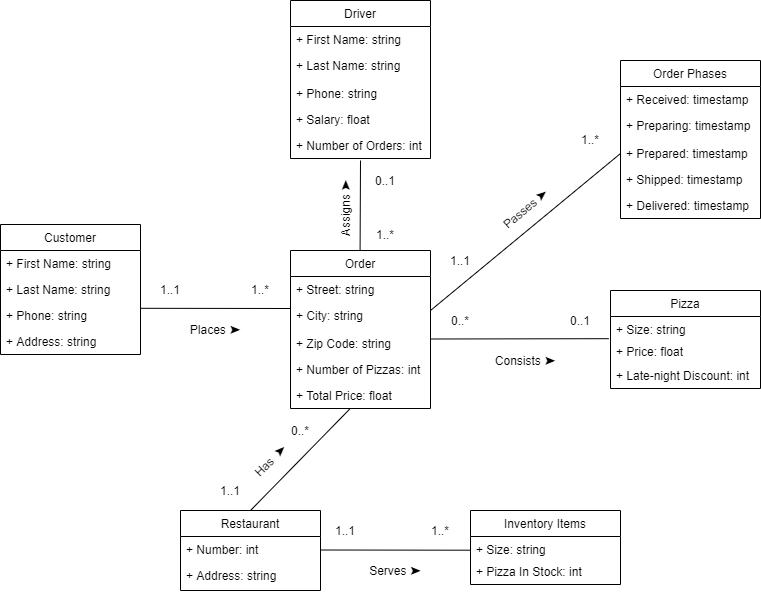

The diagram above was exported from draw.io. Its source (the exported page's mxGraphModel, read from the mxfile embedded in the PNG):
<mxGraphModel dx="348" dy="473" grid="1" gridSize="10" guides="1" tooltips="1" connect="1" arrows="1" fold="1" page="1" pageScale="1" pageWidth="850" pageHeight="1100" math="0" shadow="0">
  <root>
    <mxCell id="0" />
    <mxCell id="1" parent="0" />
    <mxCell id="wpV6369OGpfTq2VCgjkr-1" value="Restaurant" style="swimlane;fontStyle=0;childLayout=stackLayout;horizontal=1;startSize=26;fillColor=none;horizontalStack=0;resizeParent=1;resizeParentMax=0;resizeLast=0;collapsible=1;marginBottom=0;" parent="1" vertex="1">
      <mxGeometry x="220" y="520" width="140" height="80" as="geometry" />
    </mxCell>
    <mxCell id="wpV6369OGpfTq2VCgjkr-2" value="+ Number: int" style="text;strokeColor=none;fillColor=none;align=left;verticalAlign=top;spacingLeft=4;spacingRight=4;overflow=hidden;rotatable=0;points=[[0,0.5],[1,0.5]];portConstraint=eastwest;" parent="wpV6369OGpfTq2VCgjkr-1" vertex="1">
      <mxGeometry y="26" width="140" height="26" as="geometry" />
    </mxCell>
    <mxCell id="wpV6369OGpfTq2VCgjkr-3" value="+ Address: string" style="text;strokeColor=none;fillColor=none;align=left;verticalAlign=top;spacingLeft=4;spacingRight=4;overflow=hidden;rotatable=0;points=[[0,0.5],[1,0.5]];portConstraint=eastwest;" parent="wpV6369OGpfTq2VCgjkr-1" vertex="1">
      <mxGeometry y="52" width="140" height="28" as="geometry" />
    </mxCell>
    <mxCell id="wpV6369OGpfTq2VCgjkr-6" value="Customer" style="swimlane;fontStyle=0;childLayout=stackLayout;horizontal=1;startSize=26;fillColor=none;horizontalStack=0;resizeParent=1;resizeParentMax=0;resizeLast=0;collapsible=1;marginBottom=0;" parent="1" vertex="1">
      <mxGeometry x="40" y="234" width="140" height="130" as="geometry" />
    </mxCell>
    <mxCell id="wpV6369OGpfTq2VCgjkr-7" value="+ First Name: string" style="text;strokeColor=none;fillColor=none;align=left;verticalAlign=top;spacingLeft=4;spacingRight=4;overflow=hidden;rotatable=0;points=[[0,0.5],[1,0.5]];portConstraint=eastwest;" parent="wpV6369OGpfTq2VCgjkr-6" vertex="1">
      <mxGeometry y="26" width="140" height="26" as="geometry" />
    </mxCell>
    <mxCell id="wpV6369OGpfTq2VCgjkr-8" value="+ Last Name: string" style="text;strokeColor=none;fillColor=none;align=left;verticalAlign=top;spacingLeft=4;spacingRight=4;overflow=hidden;rotatable=0;points=[[0,0.5],[1,0.5]];portConstraint=eastwest;" parent="wpV6369OGpfTq2VCgjkr-6" vertex="1">
      <mxGeometry y="52" width="140" height="26" as="geometry" />
    </mxCell>
    <mxCell id="wpV6369OGpfTq2VCgjkr-9" value="+ Phone: string" style="text;strokeColor=none;fillColor=none;align=left;verticalAlign=top;spacingLeft=4;spacingRight=4;overflow=hidden;rotatable=0;points=[[0,0.5],[1,0.5]];portConstraint=eastwest;" parent="wpV6369OGpfTq2VCgjkr-6" vertex="1">
      <mxGeometry y="78" width="140" height="26" as="geometry" />
    </mxCell>
    <mxCell id="wpV6369OGpfTq2VCgjkr-10" value="+ Address: string" style="text;strokeColor=none;fillColor=none;align=left;verticalAlign=top;spacingLeft=4;spacingRight=4;overflow=hidden;rotatable=0;points=[[0,0.5],[1,0.5]];portConstraint=eastwest;" parent="wpV6369OGpfTq2VCgjkr-6" vertex="1">
      <mxGeometry y="104" width="140" height="26" as="geometry" />
    </mxCell>
    <mxCell id="wpV6369OGpfTq2VCgjkr-12" value="Pizza" style="swimlane;fontStyle=0;childLayout=stackLayout;horizontal=1;startSize=26;fillColor=none;horizontalStack=0;resizeParent=1;resizeParentMax=0;resizeLast=0;collapsible=1;marginBottom=0;" parent="1" vertex="1">
      <mxGeometry x="650" y="300" width="150" height="98" as="geometry" />
    </mxCell>
    <mxCell id="wpV6369OGpfTq2VCgjkr-13" value="+ Size: string" style="text;strokeColor=none;fillColor=none;align=left;verticalAlign=top;spacingLeft=4;spacingRight=4;overflow=hidden;rotatable=0;points=[[0,0.5],[1,0.5]];portConstraint=eastwest;" parent="wpV6369OGpfTq2VCgjkr-12" vertex="1">
      <mxGeometry y="26" width="150" height="22" as="geometry" />
    </mxCell>
    <mxCell id="wpV6369OGpfTq2VCgjkr-14" value="+ Price: float" style="text;strokeColor=none;fillColor=none;align=left;verticalAlign=top;spacingLeft=4;spacingRight=4;overflow=hidden;rotatable=0;points=[[0,0.5],[1,0.5]];portConstraint=eastwest;" parent="wpV6369OGpfTq2VCgjkr-12" vertex="1">
      <mxGeometry y="48" width="150" height="24" as="geometry" />
    </mxCell>
    <mxCell id="wpV6369OGpfTq2VCgjkr-15" value="+ Late-night Discount: int" style="text;strokeColor=none;fillColor=none;align=left;verticalAlign=top;spacingLeft=4;spacingRight=4;overflow=hidden;rotatable=0;points=[[0,0.5],[1,0.5]];portConstraint=eastwest;" parent="wpV6369OGpfTq2VCgjkr-12" vertex="1">
      <mxGeometry y="72" width="150" height="26" as="geometry" />
    </mxCell>
    <mxCell id="wpV6369OGpfTq2VCgjkr-17" value="Order Phases" style="swimlane;fontStyle=0;childLayout=stackLayout;horizontal=1;startSize=26;fillColor=none;horizontalStack=0;resizeParent=1;resizeParentMax=0;resizeLast=0;collapsible=1;marginBottom=0;" parent="1" vertex="1">
      <mxGeometry x="660" y="70" width="140" height="158" as="geometry" />
    </mxCell>
    <mxCell id="wpV6369OGpfTq2VCgjkr-18" value="+ Received: timestamp" style="text;strokeColor=none;fillColor=none;align=left;verticalAlign=top;spacingLeft=4;spacingRight=4;overflow=hidden;rotatable=0;points=[[0,0.5],[1,0.5]];portConstraint=eastwest;" parent="wpV6369OGpfTq2VCgjkr-17" vertex="1">
      <mxGeometry y="26" width="140" height="26" as="geometry" />
    </mxCell>
    <mxCell id="wpV6369OGpfTq2VCgjkr-19" value="+ Preparing: timestamp" style="text;strokeColor=none;fillColor=none;align=left;verticalAlign=top;spacingLeft=4;spacingRight=4;overflow=hidden;rotatable=0;points=[[0,0.5],[1,0.5]];portConstraint=eastwest;" parent="wpV6369OGpfTq2VCgjkr-17" vertex="1">
      <mxGeometry y="52" width="140" height="28" as="geometry" />
    </mxCell>
    <mxCell id="wpV6369OGpfTq2VCgjkr-20" value="+ Prepared: timestamp" style="text;strokeColor=none;fillColor=none;align=left;verticalAlign=top;spacingLeft=4;spacingRight=4;overflow=hidden;rotatable=0;points=[[0,0.5],[1,0.5]];portConstraint=eastwest;" parent="wpV6369OGpfTq2VCgjkr-17" vertex="1">
      <mxGeometry y="80" width="140" height="26" as="geometry" />
    </mxCell>
    <mxCell id="wpV6369OGpfTq2VCgjkr-21" value="+ Shipped: timestamp" style="text;strokeColor=none;fillColor=none;align=left;verticalAlign=top;spacingLeft=4;spacingRight=4;overflow=hidden;rotatable=0;points=[[0,0.5],[1,0.5]];portConstraint=eastwest;" parent="wpV6369OGpfTq2VCgjkr-17" vertex="1">
      <mxGeometry y="106" width="140" height="26" as="geometry" />
    </mxCell>
    <mxCell id="wpV6369OGpfTq2VCgjkr-22" value="+ Delivered: timestamp" style="text;strokeColor=none;fillColor=none;align=left;verticalAlign=top;spacingLeft=4;spacingRight=4;overflow=hidden;rotatable=0;points=[[0,0.5],[1,0.5]];portConstraint=eastwest;" parent="wpV6369OGpfTq2VCgjkr-17" vertex="1">
      <mxGeometry y="132" width="140" height="26" as="geometry" />
    </mxCell>
    <mxCell id="wpV6369OGpfTq2VCgjkr-23" value="Driver" style="swimlane;fontStyle=0;childLayout=stackLayout;horizontal=1;startSize=26;fillColor=none;horizontalStack=0;resizeParent=1;resizeParentMax=0;resizeLast=0;collapsible=1;marginBottom=0;" parent="1" vertex="1">
      <mxGeometry x="330" y="10" width="140" height="158" as="geometry" />
    </mxCell>
    <mxCell id="wpV6369OGpfTq2VCgjkr-24" value="+ First Name: string" style="text;strokeColor=none;fillColor=none;align=left;verticalAlign=top;spacingLeft=4;spacingRight=4;overflow=hidden;rotatable=0;points=[[0,0.5],[1,0.5]];portConstraint=eastwest;" parent="wpV6369OGpfTq2VCgjkr-23" vertex="1">
      <mxGeometry y="26" width="140" height="26" as="geometry" />
    </mxCell>
    <mxCell id="wpV6369OGpfTq2VCgjkr-25" value="+ Last Name: string" style="text;strokeColor=none;fillColor=none;align=left;verticalAlign=top;spacingLeft=4;spacingRight=4;overflow=hidden;rotatable=0;points=[[0,0.5],[1,0.5]];portConstraint=eastwest;" parent="wpV6369OGpfTq2VCgjkr-23" vertex="1">
      <mxGeometry y="52" width="140" height="28" as="geometry" />
    </mxCell>
    <mxCell id="wpV6369OGpfTq2VCgjkr-26" value="+ Phone: string" style="text;strokeColor=none;fillColor=none;align=left;verticalAlign=top;spacingLeft=4;spacingRight=4;overflow=hidden;rotatable=0;points=[[0,0.5],[1,0.5]];portConstraint=eastwest;" parent="wpV6369OGpfTq2VCgjkr-23" vertex="1">
      <mxGeometry y="80" width="140" height="26" as="geometry" />
    </mxCell>
    <mxCell id="wpV6369OGpfTq2VCgjkr-27" value="+ Salary: float" style="text;strokeColor=none;fillColor=none;align=left;verticalAlign=top;spacingLeft=4;spacingRight=4;overflow=hidden;rotatable=0;points=[[0,0.5],[1,0.5]];portConstraint=eastwest;" parent="wpV6369OGpfTq2VCgjkr-23" vertex="1">
      <mxGeometry y="106" width="140" height="26" as="geometry" />
    </mxCell>
    <mxCell id="wpV6369OGpfTq2VCgjkr-28" value="+ Number of Orders: int" style="text;strokeColor=none;fillColor=none;align=left;verticalAlign=top;spacingLeft=4;spacingRight=4;overflow=hidden;rotatable=0;points=[[0,0.5],[1,0.5]];portConstraint=eastwest;" parent="wpV6369OGpfTq2VCgjkr-23" vertex="1">
      <mxGeometry y="132" width="140" height="26" as="geometry" />
    </mxCell>
    <mxCell id="wpV6369OGpfTq2VCgjkr-29" value="Order" style="swimlane;fontStyle=0;childLayout=stackLayout;horizontal=1;startSize=26;fillColor=none;horizontalStack=0;resizeParent=1;resizeParentMax=0;resizeLast=0;collapsible=1;marginBottom=0;" parent="1" vertex="1">
      <mxGeometry x="330" y="260" width="140" height="158" as="geometry" />
    </mxCell>
    <mxCell id="wpV6369OGpfTq2VCgjkr-30" value="+ Street: string" style="text;strokeColor=none;fillColor=none;align=left;verticalAlign=top;spacingLeft=4;spacingRight=4;overflow=hidden;rotatable=0;points=[[0,0.5],[1,0.5]];portConstraint=eastwest;" parent="wpV6369OGpfTq2VCgjkr-29" vertex="1">
      <mxGeometry y="26" width="140" height="26" as="geometry" />
    </mxCell>
    <mxCell id="wpV6369OGpfTq2VCgjkr-31" value="+ City: string" style="text;strokeColor=none;fillColor=none;align=left;verticalAlign=top;spacingLeft=4;spacingRight=4;overflow=hidden;rotatable=0;points=[[0,0.5],[1,0.5]];portConstraint=eastwest;" parent="wpV6369OGpfTq2VCgjkr-29" vertex="1">
      <mxGeometry y="52" width="140" height="28" as="geometry" />
    </mxCell>
    <mxCell id="wpV6369OGpfTq2VCgjkr-32" value="+ Zip Code: string" style="text;strokeColor=none;fillColor=none;align=left;verticalAlign=top;spacingLeft=4;spacingRight=4;overflow=hidden;rotatable=0;points=[[0,0.5],[1,0.5]];portConstraint=eastwest;" parent="wpV6369OGpfTq2VCgjkr-29" vertex="1">
      <mxGeometry y="80" width="140" height="26" as="geometry" />
    </mxCell>
    <mxCell id="wpV6369OGpfTq2VCgjkr-33" value="+ Number of Pizzas: int" style="text;strokeColor=none;fillColor=none;align=left;verticalAlign=top;spacingLeft=4;spacingRight=4;overflow=hidden;rotatable=0;points=[[0,0.5],[1,0.5]];portConstraint=eastwest;" parent="wpV6369OGpfTq2VCgjkr-29" vertex="1">
      <mxGeometry y="106" width="140" height="26" as="geometry" />
    </mxCell>
    <mxCell id="wpV6369OGpfTq2VCgjkr-34" value="+ Total Price: float" style="text;strokeColor=none;fillColor=none;align=left;verticalAlign=top;spacingLeft=4;spacingRight=4;overflow=hidden;rotatable=0;points=[[0,0.5],[1,0.5]];portConstraint=eastwest;" parent="wpV6369OGpfTq2VCgjkr-29" vertex="1">
      <mxGeometry y="132" width="140" height="26" as="geometry" />
    </mxCell>
    <mxCell id="wpV6369OGpfTq2VCgjkr-35" value="Inventory Items" style="swimlane;fontStyle=0;childLayout=stackLayout;horizontal=1;startSize=26;fillColor=none;horizontalStack=0;resizeParent=1;resizeParentMax=0;resizeLast=0;collapsible=1;marginBottom=0;" parent="1" vertex="1">
      <mxGeometry x="510" y="520" width="150" height="74" as="geometry" />
    </mxCell>
    <mxCell id="wpV6369OGpfTq2VCgjkr-36" value="+ Size: string" style="text;strokeColor=none;fillColor=none;align=left;verticalAlign=top;spacingLeft=4;spacingRight=4;overflow=hidden;rotatable=0;points=[[0,0.5],[1,0.5]];portConstraint=eastwest;" parent="wpV6369OGpfTq2VCgjkr-35" vertex="1">
      <mxGeometry y="26" width="150" height="22" as="geometry" />
    </mxCell>
    <mxCell id="wpV6369OGpfTq2VCgjkr-38" value="+ Pizza In Stock: int" style="text;strokeColor=none;fillColor=none;align=left;verticalAlign=top;spacingLeft=4;spacingRight=4;overflow=hidden;rotatable=0;points=[[0,0.5],[1,0.5]];portConstraint=eastwest;" parent="wpV6369OGpfTq2VCgjkr-35" vertex="1">
      <mxGeometry y="48" width="150" height="26" as="geometry" />
    </mxCell>
    <mxCell id="wpV6369OGpfTq2VCgjkr-39" value="" style="endArrow=none;html=1;exitX=1.003;exitY=0.223;exitDx=0;exitDy=0;exitPerimeter=0;" parent="1" source="wpV6369OGpfTq2VCgjkr-9" edge="1">
      <mxGeometry width="50" height="50" relative="1" as="geometry">
        <mxPoint x="280" y="380" as="sourcePoint" />
        <mxPoint x="330" y="318" as="targetPoint" />
      </mxGeometry>
    </mxCell>
    <mxCell id="wpV6369OGpfTq2VCgjkr-40" value="" style="endArrow=none;html=1;" parent="1" edge="1">
      <mxGeometry width="50" height="50" relative="1" as="geometry">
        <mxPoint x="400" y="170" as="sourcePoint" />
        <mxPoint x="399.58" y="260.2" as="targetPoint" />
      </mxGeometry>
    </mxCell>
    <mxCell id="wpV6369OGpfTq2VCgjkr-41" value="" style="endArrow=none;html=1;exitX=1.003;exitY=0.223;exitDx=0;exitDy=0;exitPerimeter=0;entryX=0;entryY=0.5;entryDx=0;entryDy=0;" parent="1" target="wpV6369OGpfTq2VCgjkr-20" edge="1">
      <mxGeometry width="50" height="50" relative="1" as="geometry">
        <mxPoint x="470.00000000000006" y="319.998" as="sourcePoint" />
        <mxPoint x="619.5799999999999" y="320.2" as="targetPoint" />
      </mxGeometry>
    </mxCell>
    <mxCell id="wpV6369OGpfTq2VCgjkr-42" value="" style="endArrow=none;html=1;exitX=1.003;exitY=0.223;exitDx=0;exitDy=0;exitPerimeter=0;entryX=-0.011;entryY=0.008;entryDx=0;entryDy=0;entryPerimeter=0;" parent="1" target="wpV6369OGpfTq2VCgjkr-14" edge="1">
      <mxGeometry width="50" height="50" relative="1" as="geometry">
        <mxPoint x="470.00000000000006" y="348.498" as="sourcePoint" />
        <mxPoint x="619.5799999999999" y="348.7" as="targetPoint" />
      </mxGeometry>
    </mxCell>
    <mxCell id="wpV6369OGpfTq2VCgjkr-43" value="" style="endArrow=none;html=1;exitX=0.5;exitY=0;exitDx=0;exitDy=0;" parent="1" source="wpV6369OGpfTq2VCgjkr-1" edge="1">
      <mxGeometry width="50" height="50" relative="1" as="geometry">
        <mxPoint x="240.00000000000006" y="417.998" as="sourcePoint" />
        <mxPoint x="389.58" y="418.2" as="targetPoint" />
      </mxGeometry>
    </mxCell>
    <mxCell id="wpV6369OGpfTq2VCgjkr-45" value="" style="endArrow=none;html=1;exitX=1.003;exitY=0.223;exitDx=0;exitDy=0;exitPerimeter=0;" parent="1" edge="1">
      <mxGeometry width="50" height="50" relative="1" as="geometry">
        <mxPoint x="360.0000000000001" y="559.498" as="sourcePoint" />
        <mxPoint x="509.58000000000004" y="559.7" as="targetPoint" />
      </mxGeometry>
    </mxCell>
    <mxCell id="wpV6369OGpfTq2VCgjkr-46" value="1..1" style="text;html=1;strokeColor=none;fillColor=none;align=center;verticalAlign=middle;whiteSpace=wrap;rounded=0;" parent="1" vertex="1">
      <mxGeometry x="190" y="289" width="40" height="20" as="geometry" />
    </mxCell>
    <mxCell id="wpV6369OGpfTq2VCgjkr-47" value="1..*" style="text;html=1;strokeColor=none;fillColor=none;align=center;verticalAlign=middle;whiteSpace=wrap;rounded=0;" parent="1" vertex="1">
      <mxGeometry x="280" y="289" width="40" height="20" as="geometry" />
    </mxCell>
    <mxCell id="wpV6369OGpfTq2VCgjkr-48" value="1..*" style="text;html=1;strokeColor=none;fillColor=none;align=center;verticalAlign=middle;whiteSpace=wrap;rounded=0;" parent="1" vertex="1">
      <mxGeometry x="405" y="234" width="40" height="20" as="geometry" />
    </mxCell>
    <mxCell id="wpV6369OGpfTq2VCgjkr-49" value="0..1" style="text;html=1;strokeColor=none;fillColor=none;align=center;verticalAlign=middle;whiteSpace=wrap;rounded=0;" parent="1" vertex="1">
      <mxGeometry x="405" y="180" width="40" height="20" as="geometry" />
    </mxCell>
    <mxCell id="wpV6369OGpfTq2VCgjkr-50" value="1..*" style="text;html=1;strokeColor=none;fillColor=none;align=center;verticalAlign=middle;whiteSpace=wrap;rounded=0;" parent="1" vertex="1">
      <mxGeometry x="610" y="139" width="40" height="20" as="geometry" />
    </mxCell>
    <mxCell id="wpV6369OGpfTq2VCgjkr-51" value="1..1" style="text;html=1;strokeColor=none;fillColor=none;align=center;verticalAlign=middle;whiteSpace=wrap;rounded=0;" parent="1" vertex="1">
      <mxGeometry x="480" y="260" width="40" height="20" as="geometry" />
    </mxCell>
    <mxCell id="wpV6369OGpfTq2VCgjkr-52" value="0..*" style="text;html=1;strokeColor=none;fillColor=none;align=center;verticalAlign=middle;whiteSpace=wrap;rounded=0;" parent="1" vertex="1">
      <mxGeometry x="480" y="320" width="40" height="20" as="geometry" />
    </mxCell>
    <mxCell id="wpV6369OGpfTq2VCgjkr-53" value="0..1" style="text;html=1;strokeColor=none;fillColor=none;align=center;verticalAlign=middle;whiteSpace=wrap;rounded=0;" parent="1" vertex="1">
      <mxGeometry x="600" y="320" width="40" height="20" as="geometry" />
    </mxCell>
    <mxCell id="wpV6369OGpfTq2VCgjkr-54" value="0..*" style="text;html=1;strokeColor=none;fillColor=none;align=center;verticalAlign=middle;whiteSpace=wrap;rounded=0;" parent="1" vertex="1">
      <mxGeometry x="320" y="430" width="40" height="20" as="geometry" />
    </mxCell>
    <mxCell id="wpV6369OGpfTq2VCgjkr-55" value="1..1" style="text;html=1;strokeColor=none;fillColor=none;align=center;verticalAlign=middle;whiteSpace=wrap;rounded=0;" parent="1" vertex="1">
      <mxGeometry x="250" y="490" width="40" height="20" as="geometry" />
    </mxCell>
    <mxCell id="wpV6369OGpfTq2VCgjkr-56" value="1..1" style="text;html=1;strokeColor=none;fillColor=none;align=center;verticalAlign=middle;whiteSpace=wrap;rounded=0;" parent="1" vertex="1">
      <mxGeometry x="365" y="530" width="40" height="20" as="geometry" />
    </mxCell>
    <mxCell id="wpV6369OGpfTq2VCgjkr-57" value="1..*" style="text;html=1;strokeColor=none;fillColor=none;align=center;verticalAlign=middle;whiteSpace=wrap;rounded=0;" parent="1" vertex="1">
      <mxGeometry x="460" y="530" width="40" height="20" as="geometry" />
    </mxCell>
    <mxCell id="wpV6369OGpfTq2VCgjkr-58" value="Places&amp;nbsp;➤" style="text;html=1;align=center;verticalAlign=middle;resizable=0;points=[];autosize=1;strokeColor=none;fillColor=none;" parent="1" vertex="1">
      <mxGeometry x="220" y="329" width="70" height="20" as="geometry" />
    </mxCell>
    <mxCell id="wpV6369OGpfTq2VCgjkr-59" value="Assigns&amp;nbsp;➤" style="text;html=1;align=center;verticalAlign=middle;resizable=0;points=[];autosize=1;strokeColor=none;fillColor=none;rotation=-90;" parent="1" vertex="1">
      <mxGeometry x="350" y="208" width="70" height="20" as="geometry" />
    </mxCell>
    <mxCell id="wpV6369OGpfTq2VCgjkr-60" value="Passes&amp;nbsp;➤" style="text;html=1;align=center;verticalAlign=middle;resizable=0;points=[];autosize=1;strokeColor=none;fillColor=none;rotation=-40;" parent="1" vertex="1">
      <mxGeometry x="530" y="208" width="70" height="20" as="geometry" />
    </mxCell>
    <mxCell id="wpV6369OGpfTq2VCgjkr-61" value="Consists&amp;nbsp;➤" style="text;html=1;align=center;verticalAlign=middle;resizable=0;points=[];autosize=1;strokeColor=none;fillColor=none;" parent="1" vertex="1">
      <mxGeometry x="525" y="360" width="80" height="20" as="geometry" />
    </mxCell>
    <mxCell id="wpV6369OGpfTq2VCgjkr-62" value="Has&amp;nbsp;&amp;nbsp;➤" style="text;html=1;align=center;verticalAlign=middle;resizable=0;points=[];autosize=1;strokeColor=none;fillColor=none;rotation=-45;" parent="1" vertex="1">
      <mxGeometry x="280" y="460" width="60" height="20" as="geometry" />
    </mxCell>
    <mxCell id="wpV6369OGpfTq2VCgjkr-63" value="Serves&amp;nbsp;➤" style="text;html=1;align=center;verticalAlign=middle;resizable=0;points=[];autosize=1;strokeColor=none;fillColor=none;" parent="1" vertex="1">
      <mxGeometry x="400" y="570" width="70" height="20" as="geometry" />
    </mxCell>
  </root>
</mxGraphModel>